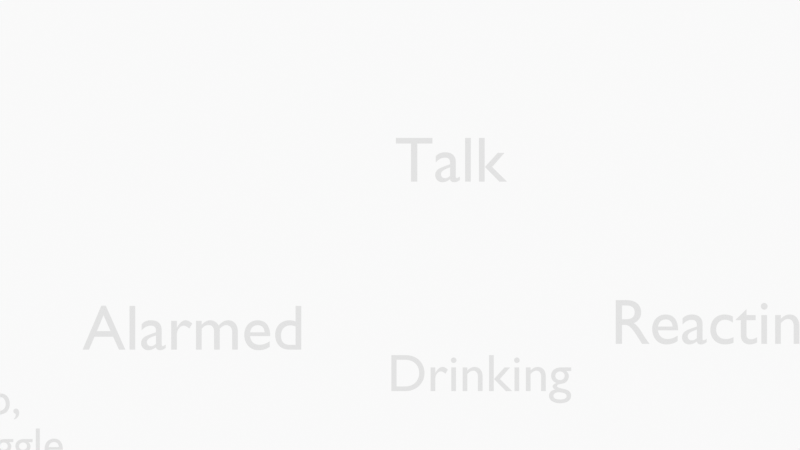 # Source: states_map.blend  (saved by Blender 4.3.8; exported with 4.5.12 LTS)
import bpy
from mathutils import Matrix  # noqa: F401  (used for matrix-valued properties, if any)

bpy.ops.wm.read_factory_settings(use_empty=True)
scene = bpy.context.scene
scene.name = 'Scene'

# ---- collections
col_collection = bpy.data.collections.new('Collection'); scene.collection.children.link(col_collection)
col_camera = bpy.data.collections.new('Camera'); scene.collection.children.link(col_camera)

# ---- materials (node trees are filled in below, after node groups)
mat_solid_stroke = bpy.data.materials.new('Solid Stroke')
mat_solid_stroke.use_transparent_shadow = False
mat_solid_stroke.roughness = 0.25
mat_b = bpy.data.materials.new('B')
mat_b.use_transparent_shadow = False
mat_b.roughness = 0.25
mat_timer = bpy.data.materials.new('timer')
mat_timer.use_transparent_shadow = False
mat_timer.roughness = 0.25
mat_struggle_or_input = bpy.data.materials.new('struggle or input')
mat_other = bpy.data.materials.new('other')
mat_material_005 = bpy.data.materials.new('Material.005')
mat_material = bpy.data.materials.new('Material')
mat_material.diffuse_color = (0.0, 0.0, 0.0, 1.0)
mat_material_001 = bpy.data.materials.new('Material.001')
mat_material_001.diffuse_color = (0.06862, 0.6833, 0.02128, 1.0)
mat_material_002 = bpy.data.materials.new('Material.002')
mat_material_002.diffuse_color = (0.4727, 0.0188, 0.5312, 1.0)
mat_material_003 = bpy.data.materials.new('Material.003')
mat_material_003.diffuse_color = (0.0228, 0.09489, 0.6268, 1.0)
mat_material_004 = bpy.data.materials.new('Material.004')
mat_material_004.diffuse_color = (0.4235, 0.0179, 0.0179, 1.0)

# ---- material node trees
mat_struggle_or_input.use_nodes = True; mat_struggle_or_input.node_tree.nodes.clear()
_N = mat_struggle_or_input.node_tree.nodes; _L = mat_struggle_or_input.node_tree.links
n0 = _N.new('ShaderNodeBsdfPrincipled'); n0.name = 'Principled BSDF'; n0.location = (10, 300)
n1 = _N.new('ShaderNodeOutputMaterial'); n1.name = 'Material Output'; n1.location = (300, 300)
_L.new(n0.outputs[0], n1.inputs[0])
n1.is_active_output = True
mat_other.use_nodes = True; mat_other.node_tree.nodes.clear()
_N = mat_other.node_tree.nodes; _L = mat_other.node_tree.links
n0 = _N.new('ShaderNodeBsdfPrincipled'); n0.name = 'Principled BSDF'; n0.location = (10, 300)
n1 = _N.new('ShaderNodeOutputMaterial'); n1.name = 'Material Output'; n1.location = (300, 300)
_L.new(n0.outputs[0], n1.inputs[0])
n1.is_active_output = True
mat_material_005.use_nodes = True; mat_material_005.node_tree.nodes.clear()
_N = mat_material_005.node_tree.nodes; _L = mat_material_005.node_tree.links
n0 = _N.new('ShaderNodeBsdfPrincipled'); n0.name = 'Principled BSDF'; n0.location = (10, 300)
n1 = _N.new('ShaderNodeOutputMaterial'); n1.name = 'Material Output'; n1.location = (300, 300)
_L.new(n0.outputs[0], n1.inputs[0])
n1.is_active_output = True
mat_material.use_nodes = True; mat_material.node_tree.nodes.clear()
_N = mat_material.node_tree.nodes; _L = mat_material.node_tree.links
n0 = _N.new('ShaderNodeBsdfPrincipled'); n0.name = 'Principled BSDF'; n0.location = (10, 300)
n1 = _N.new('ShaderNodeOutputMaterial'); n1.name = 'Material Output'; n1.location = (300, 300)
_L.new(n0.outputs[0], n1.inputs[0])
n1.is_active_output = True
mat_material_001.use_nodes = True; mat_material_001.node_tree.nodes.clear()
_N = mat_material_001.node_tree.nodes; _L = mat_material_001.node_tree.links
n0 = _N.new('ShaderNodeBsdfPrincipled'); n0.name = 'Principled BSDF'; n0.location = (10, 300)
n1 = _N.new('ShaderNodeOutputMaterial'); n1.name = 'Material Output'; n1.location = (300, 300)
_L.new(n0.outputs[0], n1.inputs[0])
n1.is_active_output = True
mat_material_002.use_nodes = True; mat_material_002.node_tree.nodes.clear()
_N = mat_material_002.node_tree.nodes; _L = mat_material_002.node_tree.links
n0 = _N.new('ShaderNodeBsdfPrincipled'); n0.name = 'Principled BSDF'; n0.location = (10, 300)
n1 = _N.new('ShaderNodeOutputMaterial'); n1.name = 'Material Output'; n1.location = (300, 300)
_L.new(n0.outputs[0], n1.inputs[0])
n1.is_active_output = True
mat_material_003.use_nodes = True; mat_material_003.node_tree.nodes.clear()
_N = mat_material_003.node_tree.nodes; _L = mat_material_003.node_tree.links
n0 = _N.new('ShaderNodeBsdfPrincipled'); n0.name = 'Principled BSDF'; n0.location = (10, 300)
n1 = _N.new('ShaderNodeOutputMaterial'); n1.name = 'Material Output'; n1.location = (300, 300)
_L.new(n0.outputs[0], n1.inputs[0])
n1.is_active_output = True
mat_material_004.use_nodes = True; mat_material_004.node_tree.nodes.clear()
_N = mat_material_004.node_tree.nodes; _L = mat_material_004.node_tree.links
n0 = _N.new('ShaderNodeBsdfPrincipled'); n0.name = 'Principled BSDF'; n0.location = (10, 300)
n1 = _N.new('ShaderNodeOutputMaterial'); n1.name = 'Material Output'; n1.location = (300, 300)
_L.new(n0.outputs[0], n1.inputs[0])
n1.is_active_output = True

# ---- world
world_world = bpy.data.worlds.new('World'); scene.world = world_world
world_world.use_nodes = True; world_world.node_tree.nodes.clear()
_N = world_world.node_tree.nodes; _L = world_world.node_tree.links
n0 = _N.new('ShaderNodeOutputWorld'); n0.name = 'World Output'; n0.location = (300, 300)
n1 = _N.new('ShaderNodeBackground'); n1.name = 'Background'; n1.location = (10, 300)
n1.inputs[0].default_value = (0.9513, 0.9513, 0.9513, 1.0)
_L.new(n1.outputs[0], n0.inputs[0])
n0.is_active_output = True
world_world.color = (0.9513, 0.9513, 0.9513)
world_world.use_sun_shadow = False
world_world.sun_shadow_jitter_overblur = 0.0

# ---- cameras
cam_camera = bpy.data.cameras.new('Camera')
cam_camera.display_size = 2.0
cam_camera.dof.focus_distance = 0.0
cam_camera.dof.aperture_fstop = 128.0

# ---- curves / text
txt_text = bpy.data.curves.new('Text', 'FONT')
txt_text.dimensions = '2D'
txt_text.body = 'Idle'
txt_text.materials.append(mat_material)
txt_text_001 = bpy.data.curves.new('Text.001', 'FONT')
txt_text_001.dimensions = '2D'
txt_text_001.body = 'Reacting'
txt_text_001.materials.append(mat_material)
txt_text_001.size = 0.6928
txt_text_002 = bpy.data.curves.new('Text.002', 'FONT')
txt_text_002.dimensions = '2D'
txt_text_002.body = 'Talk'
txt_text_002.materials.append(mat_material)
txt_text_002.size = 0.6928
txt_text_003 = bpy.data.curves.new('Text.003', 'FONT')
txt_text_003.dimensions = '2D'
txt_text_003.body = 'Alarmed'
txt_text_003.materials.append(mat_material)
txt_text_003.size = 0.6928
txt_text_004 = bpy.data.curves.new('Text.004', 'FONT')
txt_text_004.dimensions = '2D'
txt_text_004.body = 'Press B'
txt_text_004.materials.append(mat_material_001)
txt_text_004.size = 0.6928
txt_text_005 = bpy.data.curves.new('Text.005', 'FONT')
txt_text_005.dimensions = '2D'
txt_text_005.body = 'Ingredients'
txt_text_005.materials.append(mat_material_002)
txt_text_005.size = 0.6928
txt_text_006 = bpy.data.curves.new('Text.006', 'FONT')
txt_text_006.dimensions = '2D'
txt_text_006.body = 'Timeout'
txt_text_006.materials.append(mat_material_003)
txt_text_006.size = 0.6928
txt_text_007 = bpy.data.curves.new('Text.007', 'FONT')
txt_text_007.dimensions = '2D'
txt_text_007.body = 'Special Conditions'
txt_text_007.materials.append(mat_material_004)
txt_text_007.size = 0.6928
txt_text_008 = bpy.data.curves.new('Text.008', 'FONT')
txt_text_008.dimensions = '2D'
txt_text_008.body = 'Drinking'
txt_text_008.materials.append(mat_material)
txt_text_008.size = 0.5698
txt_text_009 = bpy.data.curves.new('Text.009', 'FONT')
txt_text_009.dimensions = '2D'
txt_text_009.body = 'Positive,\nNegative,\nFacepalm'
txt_text_009.materials.append(mat_material)
txt_text_009.size = 0.4899
txt_text_010 = bpy.data.curves.new('Text.010', 'FONT')
txt_text_010.dimensions = '2D'
txt_text_010.body = 'Fire,\nGrab,\nStruggle'
txt_text_010.materials.append(mat_material)
txt_text_010.size = 0.4899
txt_text_011 = bpy.data.curves.new('Text.011', 'FONT')
txt_text_011.dimensions = '2D'
txt_text_011.body = 'Default,\nEyelick + Bubble'
txt_text_011.materials.append(mat_material)
txt_text_011.size = 0.4899

# ---- objects
ob_stroke = bpy.data.objects.new('Stroke', None)
ob_text = bpy.data.objects.new('Text', txt_text)
ob_text_001 = bpy.data.objects.new('Text.001', txt_text_001)
ob_text_002 = bpy.data.objects.new('Text.002', txt_text_002)
ob_text_003 = bpy.data.objects.new('Text.003', txt_text_003)
ob_text_004 = bpy.data.objects.new('Text.004', txt_text_004)
ob_text_005 = bpy.data.objects.new('Text.005', txt_text_005)
ob_text_006 = bpy.data.objects.new('Text.006', txt_text_006)
ob_text_007 = bpy.data.objects.new('Text.007', txt_text_007)
ob_text_008 = bpy.data.objects.new('Text.008', txt_text_008)
ob_text_009 = bpy.data.objects.new('Text.009', txt_text_009)
ob_text_010 = bpy.data.objects.new('Text.010', txt_text_010)
ob_text_011 = bpy.data.objects.new('Text.011', txt_text_011)
ob_stroke_001 = bpy.data.objects.new('Stroke.001', None)
ob_stroke_002 = bpy.data.objects.new('Stroke.002', None)
ob_stroke_003 = bpy.data.objects.new('Stroke.003', None)
ob_camera = bpy.data.objects.new('Camera', cam_camera)

# ---- transforms, parenting, visibility, modifiers, constraints
ob_stroke.location = (-6.336, -1.025e-07, 0.7626)
ob_stroke.empty_image_offset = (0.0, 0.0)
ob_stroke.color = (0.0, 0.0, 0.0, 1.0)
ob_stroke.lineart.crease_threshold = 0.0
_m = ob_stroke.modifiers.new('Simplify', 'GREASE_PENCIL_SIMPLIFY')
_m.show_render = True
_m = ob_stroke.modifiers.new('Dot Dash', 'GREASE_PENCIL_DASH')
_m.show_render = True
_m.tree_node_filter = 'Lines'
_m.open_influence_panel = True
ob_text.location = (0.04859, -3.651e-07, 2.718)
ob_text.rotation_euler = (1.571, -0.0, 0.0)
ob_text.scale = (0.6928, 0.6928, 0.6928)
ob_text_001.location = (2.276, -0.002918, -1.281)
ob_text_001.rotation_euler = (1.571, -0.0, 0.0)
ob_text_002.location = (-0.05636, -0.000341, 0.4706)
ob_text_002.rotation_euler = (1.571, -0.0, 0.0)
ob_text_003.location = (-3.429, 0.003314, -1.344)
ob_text_003.rotation_euler = (1.571, -0.0, 0.0)
ob_text_004.location = (4.996, -0.04614, 2.958)
ob_text_004.rotation_euler = (1.571, -0.0, 0.0)
ob_text_004.scale = (0.7916, 0.7916, 0.7916)
ob_text_005.location = (4.996, -0.04614, 2.378)
ob_text_005.rotation_euler = (1.571, -0.0, 0.0)
ob_text_005.scale = (0.7916, 0.7916, 0.7916)
ob_text_006.location = (4.996, -0.04614, 1.745)
ob_text_006.rotation_euler = (1.571, -0.0, 0.0)
ob_text_006.scale = (0.7916, 0.7916, 0.7916)
ob_text_007.location = (4.996, -0.04614, 1.187)
ob_text_007.rotation_euler = (1.571, -0.0, 0.0)
ob_text_007.scale = (0.7916, 0.7916, 0.7916)
ob_text_008.location = (-0.1363, -0.002533, -1.791)
ob_text_008.rotation_euler = (1.571, -0.0, 0.0)
ob_text_009.location = (5.629, -0.03409, -1.516)
ob_text_009.rotation_euler = (1.571, -0.0, 0.0)
ob_text_010.location = (-5.232, 0.06703, -1.562)
ob_text_010.rotation_euler = (1.571, -0.0, 0.0)
ob_text_011.location = (-0.7375, 0.02406, 4.503)
ob_text_011.rotation_euler = (1.571, -0.0, 0.0)
ob_stroke_001.location = (-6.311, -0.0002248, 0.7124)
ob_stroke_001.empty_image_offset = (0.0, 0.0)
ob_stroke_001.color = (0.0, 0.0, 0.0, 1.0)
ob_stroke_001.lineart.crease_threshold = 0.0
_m = ob_stroke_001.modifiers.new('Simplify', 'GREASE_PENCIL_SIMPLIFY')
_m.show_render = True
_m = ob_stroke_001.modifiers.new('Dot Dash', 'GREASE_PENCIL_DASH')
_m.show_render = True
_m.tree_node_filter = 'Lines'
ob_stroke_002.location = (-6.374, 0.0003259, 0.9004)
ob_stroke_002.empty_image_offset = (0.0, 0.0)
ob_stroke_002.color = (0.0, 0.0, 0.0, 1.0)
ob_stroke_002.lineart.crease_threshold = 0.0
_m = ob_stroke_002.modifiers.new('Simplify', 'GREASE_PENCIL_SIMPLIFY')
_m.show_render = True
_m = ob_stroke_002.modifiers.new('Dot Dash', 'GREASE_PENCIL_DASH')
_m.show_render = True
_m.tree_node_filter = 'Lines'
ob_stroke_003.location = (-6.21, -0.001156, 0.7)
ob_stroke_003.empty_image_offset = (0.0, 0.0)
ob_stroke_003.color = (0.0, 0.0, 0.0, 1.0)
ob_stroke_003.lineart.crease_threshold = 0.0
_m = ob_stroke_003.modifiers.new('Simplify', 'GREASE_PENCIL_SIMPLIFY')
_m.show_render = True
_m = ob_stroke_003.modifiers.new('Dot Dash', 'GREASE_PENCIL_DASH')
_m.show_render = True
_m.tree_node_filter = 'Lines'
ob_camera.location = (0.0, -12.0, 0.0)
ob_camera.rotation_euler = (1.571, -0.0, -0.0)
ob_camera.empty_image_side = 'FRONT'
ob_camera.lineart.crease_threshold = 0.0

# ---- collection membership
col_collection.objects.link(ob_stroke)
col_collection.objects.link(ob_text)
col_collection.objects.link(ob_text_001)
col_collection.objects.link(ob_text_002)
col_collection.objects.link(ob_text_003)
col_collection.objects.link(ob_text_004)
col_collection.objects.link(ob_text_005)
col_collection.objects.link(ob_text_006)
col_collection.objects.link(ob_text_007)
col_collection.objects.link(ob_text_008)
col_collection.objects.link(ob_text_009)
col_collection.objects.link(ob_text_010)
col_collection.objects.link(ob_text_011)
col_collection.objects.link(ob_stroke_001)
col_collection.objects.link(ob_stroke_002)
col_collection.objects.link(ob_stroke_003)
col_camera.objects.link(ob_camera)
def _layer_coll(name, lc=None):
    lc = lc or bpy.context.view_layer.layer_collection
    for c in lc.children:
        if c.name == name: return c
        r = _layer_coll(name, c)
        if r: return r
_layer_coll('Camera').exclude = True

# ---- scene / render settings (as saved in the file)
scene.camera = ob_camera
scene.frame_start = 1; scene.frame_end = 250; scene.frame_set(1)
scene.render.engine = 'BLENDER_EEVEE_NEXT'
scene.cycles.use_denoising = False
scene.view_settings.view_transform = 'Standard'
bpy.context.view_layer.update()
